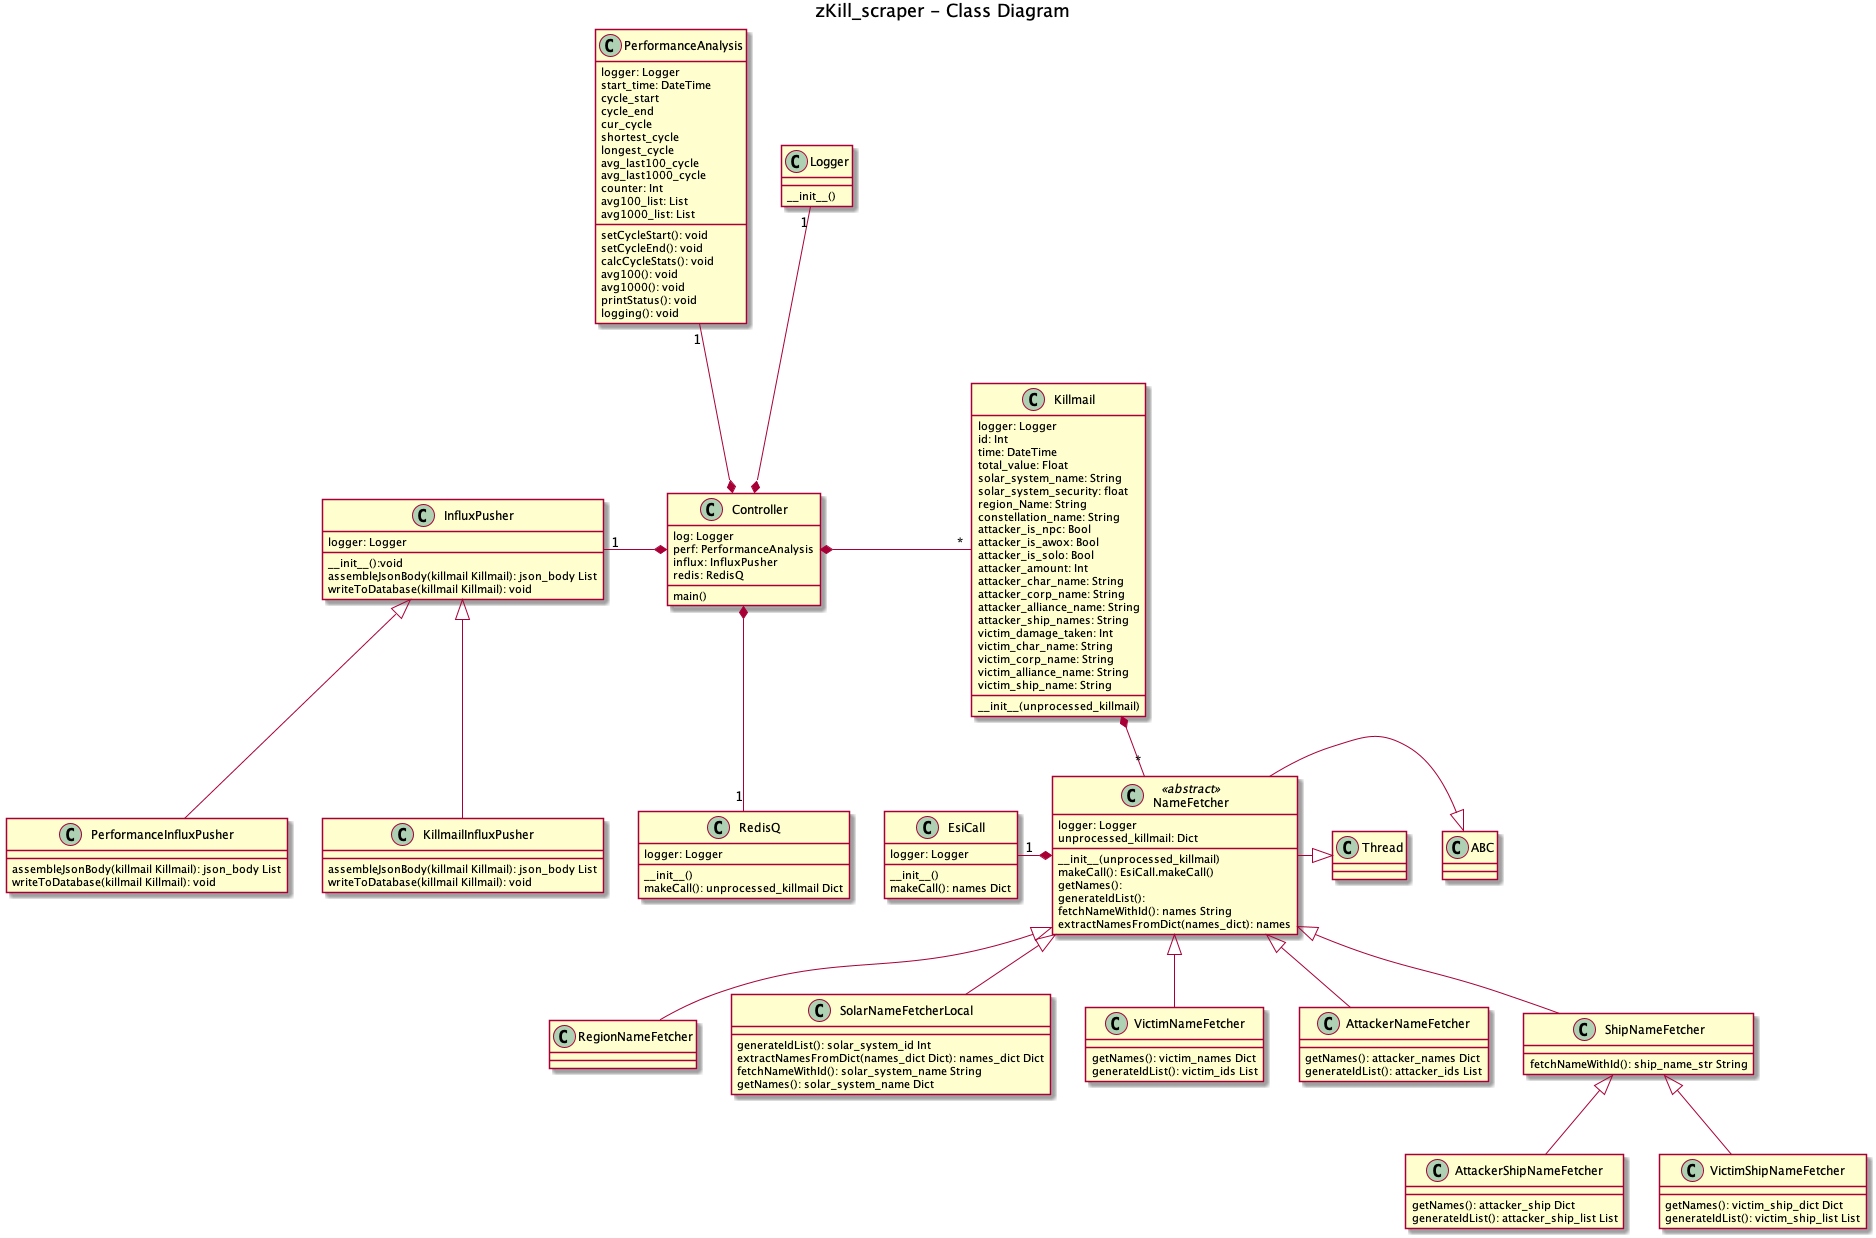

The diagram above was rendered by PlantUML. Its source (embedded in the PNG):
@startuml

title zKill_scraper - Class Diagram

class Thread
class ABC

class Controller{
    log: Logger
    perf: PerformanceAnalysis
    influx: InfluxPusher
    redis: RedisQ

    main()
}

class Killmail {
    logger: Logger
    id: Int
    time: DateTime
    total_value: Float
    solar_system_name: String
    solar_system_security: float
    region_Name: String
    constellation_name: String
    attacker_is_npc: Bool
    attacker_is_awox: Bool
    attacker_is_solo: Bool
    attacker_amount: Int
    attacker_char_name: String
    attacker_corp_name: String
    attacker_alliance_name: String
    attacker_ship_names: String
    victim_damage_taken: Int
    victim_char_name: String
    victim_corp_name: String
    victim_alliance_name: String
    victim_ship_name: String


  __init__(unprocessed_killmail)
}

class Logger{
    __init__()
}

class PerformanceAnalysis{
    logger: Logger
    start_time: DateTime
    cycle_start
    cycle_end
    cur_cycle
    shortest_cycle
    longest_cycle
    avg_last100_cycle
    avg_last1000_cycle
    counter: Int
    avg100_list: List
    avg1000_list: List

    setCycleStart(): void
    setCycleEnd(): void
    calcCycleStats(): void
    avg100(): void
    avg1000(): void
    printStatus(): void
    logging(): void
}

class InfluxPusher{
    logger: Logger
    __init__():void
    assembleJsonBody(killmail Killmail): json_body List
    writeToDatabase(killmail Killmail): void

}

class PerformanceInfluxPusher{
    assembleJsonBody(killmail Killmail): json_body List
    writeToDatabase(killmail Killmail): void
}
class KillmailInfluxPusher{
    assembleJsonBody(killmail Killmail): json_body List
    writeToDatabase(killmail Killmail): void
}

class RedisQ{
    logger: Logger
    __init__()
    makeCall(): unprocessed_killmail Dict
}

class EsiCall{
    logger: Logger
    __init__()
    makeCall(): names Dict

}

class NameFetcher << abstract >>{
    logger: Logger
    unprocessed_killmail: Dict
    __init__(unprocessed_killmail)
    makeCall(): EsiCall.makeCall()
    getNames():
    generateIdList():
    fetchNameWithId(): names String
    extractNamesFromDict(names_dict): names
}

class RegionNameFetcher

class SolarNameFetcherLocal{
    generateIdList(): solar_system_id Int
    extractNamesFromDict(names_dict Dict): names_dict Dict
    fetchNameWithId(): solar_system_name String
    getNames(): solar_system_name Dict
}

class VictimNameFetcher{
    getNames(): victim_names Dict
    generateIdList(): victim_ids List
}

class AttackerNameFetcher{
    getNames(): attacker_names Dict
    generateIdList(): attacker_ids List
}

class ShipNameFetcher{
    fetchNameWithId(): ship_name_str String
}

class AttackerShipNameFetcher{
    getNames(): attacker_ship Dict
    generateIdList(): attacker_ship_list List
}

class VictimShipNameFetcher{
    getNames(): victim_ship_dict Dict
    generateIdList(): victim_ship_list List
}

ABC <|-left- NameFetcher
Thread <|-left- NameFetcher

NameFetcher <|-down- SolarNameFetcherLocal
NameFetcher <|-down- RegionNameFetcher
NameFetcher <|-down- AttackerNameFetcher
NameFetcher <|-down- VictimNameFetcher
NameFetcher <|-down- ShipNameFetcher
ShipNameFetcher <|-down- AttackerShipNameFetcher
ShipNameFetcher <|-down- VictimShipNameFetcher

NameFetcher *-left- "1" EsiCall

InfluxPusher <|-down- PerformanceInfluxPusher
InfluxPusher <|-down- KillmailInfluxPusher

Controller *-up- "1" Logger
Controller *-up- "1" PerformanceAnalysis
Controller *-down- "1" RedisQ
Controller *-right- "*" Killmail
Controller *-left- "1" InfluxPusher
Killmail *-down- "*" NameFetcher

@enduml